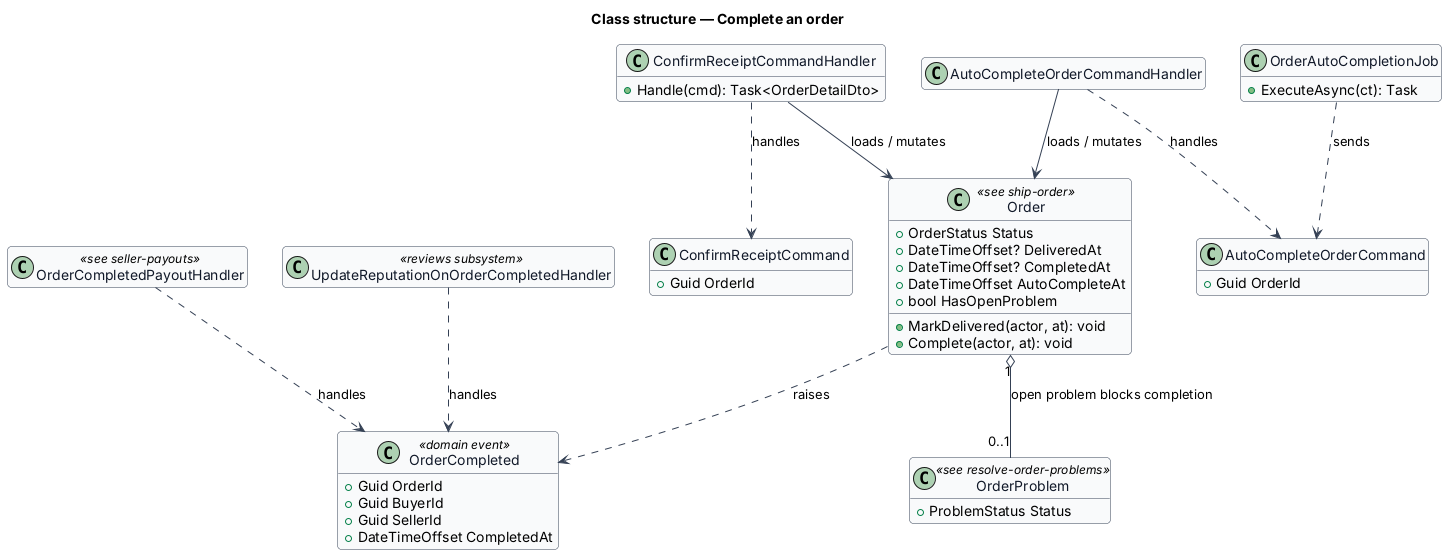

The diagram above was rendered by PlantUML. Its source (embedded in the PNG):
@startuml
skinparam backgroundColor #FFFFFF
skinparam shadowing false
skinparam roundcorner 8
skinparam defaultFontName Arial
skinparam ArrowColor #344054
skinparam class {
  BorderColor #344054
  FontColor #101828
  BackgroundColor #F9FAFB
}
hide empty members
title Class structure — Complete an order

class Order <<see ship-order>> {
  +OrderStatus Status
  +DateTimeOffset? DeliveredAt
  +DateTimeOffset? CompletedAt
  +DateTimeOffset AutoCompleteAt
  +bool HasOpenProblem
  +MarkDelivered(actor, at): void
  +Complete(actor, at): void
}
class ConfirmReceiptCommand {
  +Guid OrderId
}
class ConfirmReceiptCommandHandler {
  +Handle(cmd): Task<OrderDetailDto>
}
class AutoCompleteOrderCommand {
  +Guid OrderId
}
class AutoCompleteOrderCommandHandler
class OrderAutoCompletionJob {
  +ExecuteAsync(ct): Task
}
class OrderCompleted <<domain event>> {
  +Guid OrderId
  +Guid BuyerId
  +Guid SellerId
  +DateTimeOffset CompletedAt
}
class OrderCompletedPayoutHandler <<see seller-payouts>>
class UpdateReputationOnOrderCompletedHandler <<reviews subsystem>>
class OrderProblem <<see resolve-order-problems>> {
  +ProblemStatus Status
}
ConfirmReceiptCommandHandler ..> ConfirmReceiptCommand : handles
ConfirmReceiptCommandHandler --> Order : loads / mutates
AutoCompleteOrderCommandHandler ..> AutoCompleteOrderCommand : handles
AutoCompleteOrderCommandHandler --> Order : loads / mutates
OrderAutoCompletionJob ..> AutoCompleteOrderCommand : sends
Order "1" o-- "0..1" OrderProblem : open problem blocks completion
Order ..> OrderCompleted : raises
OrderCompletedPayoutHandler ..> OrderCompleted : handles
UpdateReputationOnOrderCompletedHandler ..> OrderCompleted : handles
@enduml